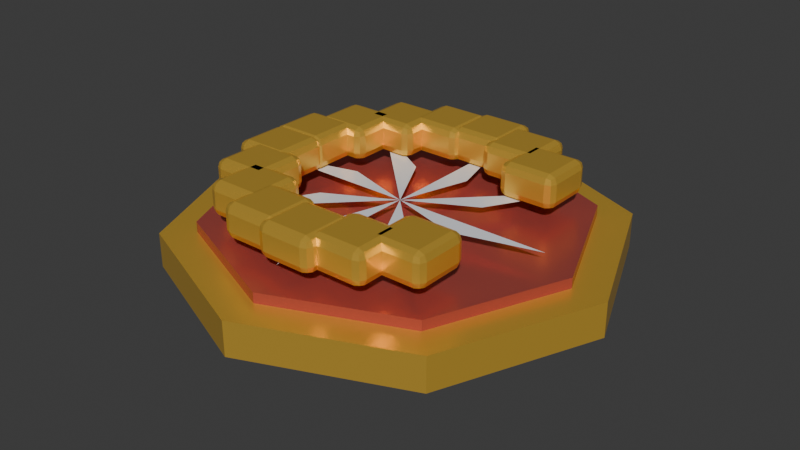 # Source: item_night1.blend  (saved by Blender 5.2.45; exported with 4.5.12 LTS)
import bpy
from mathutils import Matrix  # noqa: F401  (used for matrix-valued properties, if any)

bpy.ops.wm.read_factory_settings(use_empty=True)
scene = bpy.context.scene
scene.name = 'Scene'

# ---- collections
col_collection = bpy.data.collections.new('Collection'); scene.collection.children.link(col_collection)

# ---- materials (node trees are filled in below, after node groups)
mat_carbon = bpy.data.materials.new('Carbon')
mat_carbon.diffuse_color = (0.035, 0.043, 0.052, 1.0)
mat_gold = bpy.data.materials.new('Gold')
mat_gold.diffuse_color = (0.95, 0.58, 0.08, 1.0)
mat_reward_enamel_night1 = bpy.data.materials.new('Reward enamel night1')
mat_reward_enamel_night1.diffuse_color = (0.62, 0.12, 0.1, 1.0)
mat_headlamp = bpy.data.materials.new('Headlamp')
mat_headlamp.diffuse_color = (0.92, 0.94, 1.0, 1.0)

# ---- material node trees
mat_carbon.use_nodes = True; mat_carbon.node_tree.nodes.clear()
_N = mat_carbon.node_tree.nodes; _L = mat_carbon.node_tree.links
n0 = _N.new('ShaderNodeBsdfPrincipled'); n0.name = 'プリンシプルBSDF'; n0.location = (-200, 100)
n0.inputs[0].default_value = (0.035, 0.043, 0.052, 1.0)
n0.inputs[1].default_value = 0.2
n0.inputs[2].default_value = 0.4
n0.inputs[10].default_value = 0.005
n1 = _N.new('ShaderNodeOutputMaterial'); n1.name = 'マテリアル出力'; n1.location = (200, 100)
_L.new(n0.outputs[0], n1.inputs[0])
n1.is_active_output = True
mat_gold.use_nodes = True; mat_gold.node_tree.nodes.clear()
_N = mat_gold.node_tree.nodes; _L = mat_gold.node_tree.links
n0 = _N.new('ShaderNodeBsdfPrincipled'); n0.name = 'プリンシプルBSDF'; n0.location = (-200, 100)
n0.inputs[0].default_value = (0.95, 0.58, 0.08, 1.0)
n0.inputs[1].default_value = 0.6
n0.inputs[2].default_value = 0.3
n0.inputs[10].default_value = 0.005
n1 = _N.new('ShaderNodeOutputMaterial'); n1.name = 'マテリアル出力'; n1.location = (200, 100)
_L.new(n0.outputs[0], n1.inputs[0])
n1.is_active_output = True
mat_reward_enamel_night1.use_nodes = True; mat_reward_enamel_night1.node_tree.nodes.clear()
_N = mat_reward_enamel_night1.node_tree.nodes; _L = mat_reward_enamel_night1.node_tree.links
n0 = _N.new('ShaderNodeBsdfPrincipled'); n0.name = 'プリンシプルBSDF'; n0.location = (-200, 100)
n0.inputs[0].default_value = (0.62, 0.12, 0.1, 1.0)
n0.inputs[1].default_value = 0.55
n0.inputs[2].default_value = 0.25
n0.inputs[10].default_value = 0.005
n1 = _N.new('ShaderNodeOutputMaterial'); n1.name = 'マテリアル出力'; n1.location = (200, 100)
_L.new(n0.outputs[0], n1.inputs[0])
n1.is_active_output = True
mat_headlamp.use_nodes = True; mat_headlamp.node_tree.nodes.clear()
_N = mat_headlamp.node_tree.nodes; _L = mat_headlamp.node_tree.links
n0 = _N.new('ShaderNodeBsdfPrincipled'); n0.name = 'プリンシプルBSDF'; n0.location = (-200, 100)
n0.inputs[0].default_value = (0.92, 0.94, 1.0, 1.0)
n0.inputs[1].default_value = 0.1
n0.inputs[2].default_value = 0.12
n0.inputs[10].default_value = 0.005
n1 = _N.new('ShaderNodeOutputMaterial'); n1.name = 'マテリアル出力'; n1.location = (200, 100)
_L.new(n0.outputs[0], n1.inputs[0])
n1.is_active_output = True

# ---- world
world_world = bpy.data.worlds.new('World'); scene.world = world_world
world_world.use_nodes = True; world_world.node_tree.nodes.clear()
_N = world_world.node_tree.nodes; _L = world_world.node_tree.links
n0 = _N.new('ShaderNodeOutputWorld'); n0.name = 'World Output'; n0.location = (200, 100)
n1 = _N.new('ShaderNodeBackground'); n1.name = 'Background'; n1.location = (-200, 100)
n1.inputs[0].default_value = (0.05088, 0.05088, 0.05088, 1.0)
_L.new(n1.outputs[0], n0.inputs[0])
n0.is_active_output = True
world_world.color = (0.05088, 0.05088, 0.05088)
world_world.sun_shadow_jitter_overblur = 0.0

# ---- meshes
me_mount = bpy.data.meshes.new('Mount')
me_mount.from_pydata([(-0.15, 0.15, -0.025), (0.15, 0.15, -0.025), (0.15, 0.15, 0.025), (-0.15, 0.15, 0.025), (-0.15, -0.15, -0.025), (0.15, -0.15, -0.025), (0.15, -0.15, 0.025), (-0.15, -0.15, 0.025)], [], [(0, 3, 2, 1), (4, 5, 6, 7), (0, 1, 5, 4), (3, 7, 6, 2), (0, 4, 7, 3), (1, 2, 6, 5)])
me_mount.materials.append(mat_carbon)
me_mount.update()
me_enamel_medallion = bpy.data.meshes.new('Enamel medallion')
me_enamel_medallion.from_pydata([(0.0, 0.32, 0.04), (-0.2263, 0.2263, 0.04), (-0.32, 1.959e-17, 0.04), (-0.2263, -0.2263, 0.04), (-3.919e-17, -0.32, 0.04), (0.2263, -0.2263, 0.04), (0.32, -5.878e-17, 0.04), (0.2263, 0.2263, 0.04), (0.0, 0.32, 0.09), (-0.2263, 0.2263, 0.09), (-0.32, 1.959e-17, 0.09), (-0.2263, -0.2263, 0.09), (-3.919e-17, -0.32, 0.09), (0.2263, -0.2263, 0.09), (0.32, -5.878e-17, 0.09), (0.2263, 0.2263, 0.09)], [], [(7, 6, 5, 4, 3, 2, 1, 0), (8, 9, 10, 11, 12, 13, 14, 15), (0, 1, 9, 8), (1, 2, 10, 9), (2, 3, 11, 10), (3, 4, 12, 11), (4, 5, 13, 12), (5, 6, 14, 13), (6, 7, 15, 14), (7, 0, 8, 15)])
me_enamel_medallion.materials.append(mat_gold)
me_enamel_medallion.update()
me_inset = bpy.data.meshes.new('Inset')
me_inset.from_pydata([(0.0, 0.27, 0.09), (-0.1909, 0.1909, 0.09), (-0.27, 1.653e-17, 0.09), (-0.1909, -0.1909, 0.09), (-3.307e-17, -0.27, 0.09), (0.1909, -0.1909, 0.09), (0.27, -4.96e-17, 0.09), (0.1909, 0.1909, 0.09), (0.0, 0.27, 0.105), (-0.1909, 0.1909, 0.105), (-0.27, 1.653e-17, 0.105), (-0.1909, -0.1909, 0.105), (-3.307e-17, -0.27, 0.105), (0.1909, -0.1909, 0.105), (0.27, -4.96e-17, 0.105), (0.1909, 0.1909, 0.105)], [], [(7, 6, 5, 4, 3, 2, 1, 0), (8, 9, 10, 11, 12, 13, 14, 15), (0, 1, 9, 8), (1, 2, 10, 9), (2, 3, 11, 10), (3, 4, 12, 11), (4, 5, 13, 12), (5, 6, 14, 13), (6, 7, 15, 14), (7, 0, 8, 15)])
me_inset.materials.append(mat_reward_enamel_night1)
me_inset.update()
me_raised_emblem = bpy.data.meshes.new('Raised emblem')
me_raised_emblem.from_pydata([(0.0, 0.0, 0.125), (0.23, 0.0, 0.125), (0.1051, -0.03251, 0.125)], [], [(0, 1, 2)])
me_raised_emblem.materials.append(mat_headlamp)
me_raised_emblem.update()
me_raised_emblem_001 = bpy.data.meshes.new('Raised emblem.001')
me_raised_emblem_001.from_pydata([(0.0, 0.0, 0.125), (0.1626, -0.1626, 0.125), (0.05132, -0.09729, 0.125)], [], [(0, 1, 2)])
me_raised_emblem_001.materials.append(mat_headlamp)
me_raised_emblem_001.update()
me_raised_emblem_002 = bpy.data.meshes.new('Raised emblem.002')
me_raised_emblem_002.from_pydata([(0.0, 0.0, 0.125), (1.408e-17, -0.23, 0.125), (-0.03251, -0.1051, 0.125)], [], [(0, 1, 2)])
me_raised_emblem_002.materials.append(mat_headlamp)
me_raised_emblem_002.update()
me_raised_emblem_003 = bpy.data.meshes.new('Raised emblem.003')
me_raised_emblem_003.from_pydata([(0.0, 0.0, 0.125), (-0.1626, -0.1626, 0.125), (-0.09729, -0.05132, 0.125)], [], [(0, 1, 2)])
me_raised_emblem_003.materials.append(mat_headlamp)
me_raised_emblem_003.update()
me_raised_emblem_004 = bpy.data.meshes.new('Raised emblem.004')
me_raised_emblem_004.from_pydata([(0.0, 0.0, 0.125), (-0.23, -2.817e-17, 0.125), (-0.1051, 0.03251, 0.125)], [], [(0, 1, 2)])
me_raised_emblem_004.materials.append(mat_headlamp)
me_raised_emblem_004.update()
me_raised_emblem_005 = bpy.data.meshes.new('Raised emblem.005')
me_raised_emblem_005.from_pydata([(0.0, 0.0, 0.125), (-0.1626, 0.1626, 0.125), (-0.05132, 0.09729, 0.125)], [], [(0, 1, 2)])
me_raised_emblem_005.materials.append(mat_headlamp)
me_raised_emblem_005.update()
me_raised_emblem_006 = bpy.data.meshes.new('Raised emblem.006')
me_raised_emblem_006.from_pydata([(0.0, 0.0, 0.125), (-4.225e-17, 0.23, 0.125), (0.03251, 0.1051, 0.125)], [], [(0, 1, 2)])
me_raised_emblem_006.materials.append(mat_headlamp)
me_raised_emblem_006.update()
me_raised_emblem_007 = bpy.data.meshes.new('Raised emblem.007')
me_raised_emblem_007.from_pydata([(0.0, 0.0, 0.125), (0.1626, 0.1626, 0.125), (0.09729, 0.05132, 0.125)], [], [(0, 1, 2)])
me_raised_emblem_007.materials.append(mat_headlamp)
me_raised_emblem_007.update()
me_crescent_moon = bpy.data.meshes.new('Crescent moon')
me_crescent_moon.from_pydata([(-0.0425, 0.0425, -0.025), (0.0425, 0.0425, -0.025), (0.0425, 0.0425, 0.025), (-0.0425, 0.0425, 0.025), (-0.0425, -0.0425, -0.025), (0.0425, -0.0425, -0.025), (0.0425, -0.0425, 0.025), (-0.0425, -0.0425, 0.025)], [], [(0, 3, 2, 1), (4, 5, 6, 7), (0, 1, 5, 4), (3, 7, 6, 2), (0, 4, 7, 3), (1, 2, 6, 5)])
me_crescent_moon.materials.append(mat_gold)
me_crescent_moon.update()
me_crescent_moon_001 = bpy.data.meshes.new('Crescent moon.001')
me_crescent_moon_001.from_pydata([(-0.0425, 0.0425, -0.025), (0.0425, 0.0425, -0.025), (0.0425, 0.0425, 0.025), (-0.0425, 0.0425, 0.025), (-0.0425, -0.0425, -0.025), (0.0425, -0.0425, -0.025), (0.0425, -0.0425, 0.025), (-0.0425, -0.0425, 0.025)], [], [(0, 3, 2, 1), (4, 5, 6, 7), (0, 1, 5, 4), (3, 7, 6, 2), (0, 4, 7, 3), (1, 2, 6, 5)])
me_crescent_moon_001.materials.append(mat_gold)
me_crescent_moon_001.update()
me_crescent_moon_002 = bpy.data.meshes.new('Crescent moon.002')
me_crescent_moon_002.from_pydata([(-0.0425, 0.0425, -0.025), (0.0425, 0.0425, -0.025), (0.0425, 0.0425, 0.025), (-0.0425, 0.0425, 0.025), (-0.0425, -0.0425, -0.025), (0.0425, -0.0425, -0.025), (0.0425, -0.0425, 0.025), (-0.0425, -0.0425, 0.025)], [], [(0, 3, 2, 1), (4, 5, 6, 7), (0, 1, 5, 4), (3, 7, 6, 2), (0, 4, 7, 3), (1, 2, 6, 5)])
me_crescent_moon_002.materials.append(mat_gold)
me_crescent_moon_002.update()
me_crescent_moon_003 = bpy.data.meshes.new('Crescent moon.003')
me_crescent_moon_003.from_pydata([(-0.0425, 0.0425, -0.025), (0.0425, 0.0425, -0.025), (0.0425, 0.0425, 0.025), (-0.0425, 0.0425, 0.025), (-0.0425, -0.0425, -0.025), (0.0425, -0.0425, -0.025), (0.0425, -0.0425, 0.025), (-0.0425, -0.0425, 0.025)], [], [(0, 3, 2, 1), (4, 5, 6, 7), (0, 1, 5, 4), (3, 7, 6, 2), (0, 4, 7, 3), (1, 2, 6, 5)])
me_crescent_moon_003.materials.append(mat_gold)
me_crescent_moon_003.update()
me_crescent_moon_004 = bpy.data.meshes.new('Crescent moon.004')
me_crescent_moon_004.from_pydata([(-0.0425, 0.0425, -0.025), (0.0425, 0.0425, -0.025), (0.0425, 0.0425, 0.025), (-0.0425, 0.0425, 0.025), (-0.0425, -0.0425, -0.025), (0.0425, -0.0425, -0.025), (0.0425, -0.0425, 0.025), (-0.0425, -0.0425, 0.025)], [], [(0, 3, 2, 1), (4, 5, 6, 7), (0, 1, 5, 4), (3, 7, 6, 2), (0, 4, 7, 3), (1, 2, 6, 5)])
me_crescent_moon_004.materials.append(mat_gold)
me_crescent_moon_004.update()
me_crescent_moon_005 = bpy.data.meshes.new('Crescent moon.005')
me_crescent_moon_005.from_pydata([(-0.0425, 0.0425, -0.025), (0.0425, 0.0425, -0.025), (0.0425, 0.0425, 0.025), (-0.0425, 0.0425, 0.025), (-0.0425, -0.0425, -0.025), (0.0425, -0.0425, -0.025), (0.0425, -0.0425, 0.025), (-0.0425, -0.0425, 0.025)], [], [(0, 3, 2, 1), (4, 5, 6, 7), (0, 1, 5, 4), (3, 7, 6, 2), (0, 4, 7, 3), (1, 2, 6, 5)])
me_crescent_moon_005.materials.append(mat_gold)
me_crescent_moon_005.update()
me_crescent_moon_006 = bpy.data.meshes.new('Crescent moon.006')
me_crescent_moon_006.from_pydata([(-0.0425, 0.0425, -0.025), (0.0425, 0.0425, -0.025), (0.0425, 0.0425, 0.025), (-0.0425, 0.0425, 0.025), (-0.0425, -0.0425, -0.025), (0.0425, -0.0425, -0.025), (0.0425, -0.0425, 0.025), (-0.0425, -0.0425, 0.025)], [], [(0, 3, 2, 1), (4, 5, 6, 7), (0, 1, 5, 4), (3, 7, 6, 2), (0, 4, 7, 3), (1, 2, 6, 5)])
me_crescent_moon_006.materials.append(mat_gold)
me_crescent_moon_006.update()
me_crescent_moon_007 = bpy.data.meshes.new('Crescent moon.007')
me_crescent_moon_007.from_pydata([(-0.0425, 0.0425, -0.025), (0.0425, 0.0425, -0.025), (0.0425, 0.0425, 0.025), (-0.0425, 0.0425, 0.025), (-0.0425, -0.0425, -0.025), (0.0425, -0.0425, -0.025), (0.0425, -0.0425, 0.025), (-0.0425, -0.0425, 0.025)], [], [(0, 3, 2, 1), (4, 5, 6, 7), (0, 1, 5, 4), (3, 7, 6, 2), (0, 4, 7, 3), (1, 2, 6, 5)])
me_crescent_moon_007.materials.append(mat_gold)
me_crescent_moon_007.update()
me_crescent_moon_008 = bpy.data.meshes.new('Crescent moon.008')
me_crescent_moon_008.from_pydata([(-0.0425, 0.0425, -0.025), (0.0425, 0.0425, -0.025), (0.0425, 0.0425, 0.025), (-0.0425, 0.0425, 0.025), (-0.0425, -0.0425, -0.025), (0.0425, -0.0425, -0.025), (0.0425, -0.0425, 0.025), (-0.0425, -0.0425, 0.025)], [], [(0, 3, 2, 1), (4, 5, 6, 7), (0, 1, 5, 4), (3, 7, 6, 2), (0, 4, 7, 3), (1, 2, 6, 5)])
me_crescent_moon_008.materials.append(mat_gold)
me_crescent_moon_008.update()
me_crescent_moon_009 = bpy.data.meshes.new('Crescent moon.009')
me_crescent_moon_009.from_pydata([(-0.0425, 0.0425, -0.025), (0.0425, 0.0425, -0.025), (0.0425, 0.0425, 0.025), (-0.0425, 0.0425, 0.025), (-0.0425, -0.0425, -0.025), (0.0425, -0.0425, -0.025), (0.0425, -0.0425, 0.025), (-0.0425, -0.0425, 0.025)], [], [(0, 3, 2, 1), (4, 5, 6, 7), (0, 1, 5, 4), (3, 7, 6, 2), (0, 4, 7, 3), (1, 2, 6, 5)])
me_crescent_moon_009.materials.append(mat_gold)
me_crescent_moon_009.update()
me_crescent_moon_010 = bpy.data.meshes.new('Crescent moon.010')
me_crescent_moon_010.from_pydata([(-0.0425, 0.0425, -0.025), (0.0425, 0.0425, -0.025), (0.0425, 0.0425, 0.025), (-0.0425, 0.0425, 0.025), (-0.0425, -0.0425, -0.025), (0.0425, -0.0425, -0.025), (0.0425, -0.0425, 0.025), (-0.0425, -0.0425, 0.025)], [], [(0, 3, 2, 1), (4, 5, 6, 7), (0, 1, 5, 4), (3, 7, 6, 2), (0, 4, 7, 3), (1, 2, 6, 5)])
me_crescent_moon_010.materials.append(mat_gold)
me_crescent_moon_010.update()
me_crescent_moon_011 = bpy.data.meshes.new('Crescent moon.011')
me_crescent_moon_011.from_pydata([(-0.0425, 0.0425, -0.025), (0.0425, 0.0425, -0.025), (0.0425, 0.0425, 0.025), (-0.0425, 0.0425, 0.025), (-0.0425, -0.0425, -0.025), (0.0425, -0.0425, -0.025), (0.0425, -0.0425, 0.025), (-0.0425, -0.0425, 0.025)], [], [(0, 3, 2, 1), (4, 5, 6, 7), (0, 1, 5, 4), (3, 7, 6, 2), (0, 4, 7, 3), (1, 2, 6, 5)])
me_crescent_moon_011.materials.append(mat_gold)
me_crescent_moon_011.update()
me_crescent_moon_012 = bpy.data.meshes.new('Crescent moon.012')
me_crescent_moon_012.from_pydata([(-0.0425, 0.0425, -0.025), (0.0425, 0.0425, -0.025), (0.0425, 0.0425, 0.025), (-0.0425, 0.0425, 0.025), (-0.0425, -0.0425, -0.025), (0.0425, -0.0425, -0.025), (0.0425, -0.0425, 0.025), (-0.0425, -0.0425, 0.025)], [], [(0, 3, 2, 1), (4, 5, 6, 7), (0, 1, 5, 4), (3, 7, 6, 2), (0, 4, 7, 3), (1, 2, 6, 5)])
me_crescent_moon_012.materials.append(mat_gold)
me_crescent_moon_012.update()
me_crescent_moon_013 = bpy.data.meshes.new('Crescent moon.013')
me_crescent_moon_013.from_pydata([(-0.0425, 0.0425, -0.025), (0.0425, 0.0425, -0.025), (0.0425, 0.0425, 0.025), (-0.0425, 0.0425, 0.025), (-0.0425, -0.0425, -0.025), (0.0425, -0.0425, -0.025), (0.0425, -0.0425, 0.025), (-0.0425, -0.0425, 0.025)], [], [(0, 3, 2, 1), (4, 5, 6, 7), (0, 1, 5, 4), (3, 7, 6, 2), (0, 4, 7, 3), (1, 2, 6, 5)])
me_crescent_moon_013.materials.append(mat_gold)
me_crescent_moon_013.update()

# ---- objects
ob_mount = bpy.data.objects.new('Mount', me_mount)
ob_enamel_medallion = bpy.data.objects.new('Enamel medallion', me_enamel_medallion)
ob_inset = bpy.data.objects.new('Inset', me_inset)
ob_raised_emblem = bpy.data.objects.new('Raised emblem', me_raised_emblem)
ob_raised_emblem_001 = bpy.data.objects.new('Raised emblem.001', me_raised_emblem_001)
ob_raised_emblem_002 = bpy.data.objects.new('Raised emblem.002', me_raised_emblem_002)
ob_raised_emblem_003 = bpy.data.objects.new('Raised emblem.003', me_raised_emblem_003)
ob_raised_emblem_004 = bpy.data.objects.new('Raised emblem.004', me_raised_emblem_004)
ob_raised_emblem_005 = bpy.data.objects.new('Raised emblem.005', me_raised_emblem_005)
ob_raised_emblem_006 = bpy.data.objects.new('Raised emblem.006', me_raised_emblem_006)
ob_raised_emblem_007 = bpy.data.objects.new('Raised emblem.007', me_raised_emblem_007)
ob_crescent_moon = bpy.data.objects.new('Crescent moon', me_crescent_moon)
ob_crescent_moon_001 = bpy.data.objects.new('Crescent moon.001', me_crescent_moon_001)
ob_crescent_moon_002 = bpy.data.objects.new('Crescent moon.002', me_crescent_moon_002)
ob_crescent_moon_003 = bpy.data.objects.new('Crescent moon.003', me_crescent_moon_003)
ob_crescent_moon_004 = bpy.data.objects.new('Crescent moon.004', me_crescent_moon_004)
ob_crescent_moon_005 = bpy.data.objects.new('Crescent moon.005', me_crescent_moon_005)
ob_crescent_moon_006 = bpy.data.objects.new('Crescent moon.006', me_crescent_moon_006)
ob_crescent_moon_007 = bpy.data.objects.new('Crescent moon.007', me_crescent_moon_007)
ob_crescent_moon_008 = bpy.data.objects.new('Crescent moon.008', me_crescent_moon_008)
ob_crescent_moon_009 = bpy.data.objects.new('Crescent moon.009', me_crescent_moon_009)
ob_crescent_moon_010 = bpy.data.objects.new('Crescent moon.010', me_crescent_moon_010)
ob_crescent_moon_011 = bpy.data.objects.new('Crescent moon.011', me_crescent_moon_011)
ob_crescent_moon_012 = bpy.data.objects.new('Crescent moon.012', me_crescent_moon_012)
ob_crescent_moon_013 = bpy.data.objects.new('Crescent moon.013', me_crescent_moon_013)

# ---- transforms, parenting, visibility, modifiers, constraints
ob_mount.location = (0.0, 0.0, 0.025)
_m = ob_mount.modifiers.new('Crafted edge bevel', 'BEVEL')
_m.width = 0.012
_m.width_pct = 0.012
_m.segments = 2
ob_enamel_medallion.location = (0.0, 0.0, 0.0)
ob_inset.location = (0.0, 0.0, 0.0)
ob_raised_emblem.location = (0.0, 0.0, 0.0)
ob_raised_emblem_001.location = (0.0, 0.0, 0.0)
ob_raised_emblem_002.location = (0.0, 0.0, 0.0)
ob_raised_emblem_003.location = (0.0, 0.0, 0.0)
ob_raised_emblem_004.location = (0.0, 0.0, 0.0)
ob_raised_emblem_005.location = (0.0, 0.0, 0.0)
ob_raised_emblem_006.location = (0.0, 0.0, 0.0)
ob_raised_emblem_007.location = (0.0, 0.0, 0.0)
ob_crescent_moon.location = (0.1344, -0.1344, 0.15)
_m = ob_crescent_moon.modifiers.new('Crafted edge bevel', 'BEVEL')
_m.width = 0.012
_m.width_pct = 0.012
_m.segments = 2
ob_crescent_moon_001.location = (0.07798, -0.1733, 0.15)
_m = ob_crescent_moon_001.modifiers.new('Crafted edge bevel', 'BEVEL')
_m.width = 0.012
_m.width_pct = 0.012
_m.segments = 2
ob_crescent_moon_002.location = (0.01147, -0.1897, 0.15)
_m = ob_crescent_moon_002.modifiers.new('Crafted edge bevel', 'BEVEL')
_m.width = 0.012
_m.width_pct = 0.012
_m.segments = 2
ob_crescent_moon_003.location = (-0.05653, -0.1814, 0.15)
_m = ob_crescent_moon_003.modifiers.new('Crafted edge bevel', 'BEVEL')
_m.width = 0.012
_m.width_pct = 0.012
_m.segments = 2
ob_crescent_moon_004.location = (-0.1172, -0.1496, 0.15)
_m = ob_crescent_moon_004.modifiers.new('Crafted edge bevel', 'BEVEL')
_m.width = 0.012
_m.width_pct = 0.012
_m.segments = 2
ob_crescent_moon_005.location = (-0.1626, -0.09829, 0.15)
_m = ob_crescent_moon_005.modifiers.new('Crafted edge bevel', 'BEVEL')
_m.width = 0.012
_m.width_pct = 0.012
_m.segments = 2
ob_crescent_moon_006.location = (-0.1869, -0.03425, 0.15)
_m = ob_crescent_moon_006.modifiers.new('Crafted edge bevel', 'BEVEL')
_m.width = 0.012
_m.width_pct = 0.012
_m.segments = 2
ob_crescent_moon_007.location = (-0.1869, 0.03425, 0.15)
_m = ob_crescent_moon_007.modifiers.new('Crafted edge bevel', 'BEVEL')
_m.width = 0.012
_m.width_pct = 0.012
_m.segments = 2
ob_crescent_moon_008.location = (-0.1626, 0.09829, 0.15)
_m = ob_crescent_moon_008.modifiers.new('Crafted edge bevel', 'BEVEL')
_m.width = 0.012
_m.width_pct = 0.012
_m.segments = 2
ob_crescent_moon_009.location = (-0.1172, 0.1496, 0.15)
_m = ob_crescent_moon_009.modifiers.new('Crafted edge bevel', 'BEVEL')
_m.width = 0.012
_m.width_pct = 0.012
_m.segments = 2
ob_crescent_moon_010.location = (-0.05653, 0.1814, 0.15)
_m = ob_crescent_moon_010.modifiers.new('Crafted edge bevel', 'BEVEL')
_m.width = 0.012
_m.width_pct = 0.012
_m.segments = 2
ob_crescent_moon_011.location = (0.01147, 0.1897, 0.15)
_m = ob_crescent_moon_011.modifiers.new('Crafted edge bevel', 'BEVEL')
_m.width = 0.012
_m.width_pct = 0.012
_m.segments = 2
ob_crescent_moon_012.location = (0.07798, 0.1733, 0.15)
_m = ob_crescent_moon_012.modifiers.new('Crafted edge bevel', 'BEVEL')
_m.width = 0.012
_m.width_pct = 0.012
_m.segments = 2
ob_crescent_moon_013.location = (0.1344, 0.1344, 0.15)
_m = ob_crescent_moon_013.modifiers.new('Crafted edge bevel', 'BEVEL')
_m.width = 0.012
_m.width_pct = 0.012
_m.segments = 2

# ---- collection membership
col_collection.objects.link(ob_mount)
col_collection.objects.link(ob_enamel_medallion)
col_collection.objects.link(ob_inset)
col_collection.objects.link(ob_raised_emblem)
col_collection.objects.link(ob_raised_emblem_001)
col_collection.objects.link(ob_raised_emblem_002)
col_collection.objects.link(ob_raised_emblem_003)
col_collection.objects.link(ob_raised_emblem_004)
col_collection.objects.link(ob_raised_emblem_005)
col_collection.objects.link(ob_raised_emblem_006)
col_collection.objects.link(ob_raised_emblem_007)
col_collection.objects.link(ob_crescent_moon)
col_collection.objects.link(ob_crescent_moon_001)
col_collection.objects.link(ob_crescent_moon_002)
col_collection.objects.link(ob_crescent_moon_003)
col_collection.objects.link(ob_crescent_moon_004)
col_collection.objects.link(ob_crescent_moon_005)
col_collection.objects.link(ob_crescent_moon_006)
col_collection.objects.link(ob_crescent_moon_007)
col_collection.objects.link(ob_crescent_moon_008)
col_collection.objects.link(ob_crescent_moon_009)
col_collection.objects.link(ob_crescent_moon_010)
col_collection.objects.link(ob_crescent_moon_011)
col_collection.objects.link(ob_crescent_moon_012)
col_collection.objects.link(ob_crescent_moon_013)

# ---- scene / render settings (as saved in the file)
scene.frame_start = 1; scene.frame_end = 250; scene.frame_set(1)
scene.render.engine = 'BLENDER_EEVEE_NEXT'
scene.render.bake_bias = 0.0
scene.render.bake_samples = 0
scene.render.compositor_device = 'GPU'
scene.eevee.use_volume_custom_range = False
scene.eevee.fast_gi_thickness_near = 0.1
scene.eevee.fast_gi_thickness_far = 0.0
scene.eevee.ray_tracing_options.screen_trace_thickness = 0.1
bpy.context.view_layer.update()

# ---- added for rendering (the .blend has no active camera and no usable light): camera, sun
cam_auto = bpy.data.cameras.new('AutoCamera')
cam_auto.lens = 50.0
cam_auto.sensor_width = 36.0
cam_auto.clip_end = 1000.0
ob_auto_camera = bpy.data.objects.new('AutoCamera', cam_auto)
scene.collection.objects.link(ob_auto_camera)
ob_auto_camera.location = (0.852927, -1.02351, 0.769842)
ob_auto_camera.rotation_euler = (1.09748, -7.21219e-08, 0.694738)
scene.camera = ob_auto_camera
light_auto_sun = bpy.data.lights.new('AutoSun', 'SUN')
light_auto_sun.energy = 3.0
light_auto_sun.angle = 0.0523599
ob_auto_sun = bpy.data.objects.new('AutoSun', light_auto_sun)
scene.collection.objects.link(ob_auto_sun)
ob_auto_sun.rotation_euler = (0.872665, 0.174533, 0.523599)
bpy.context.view_layer.update()
